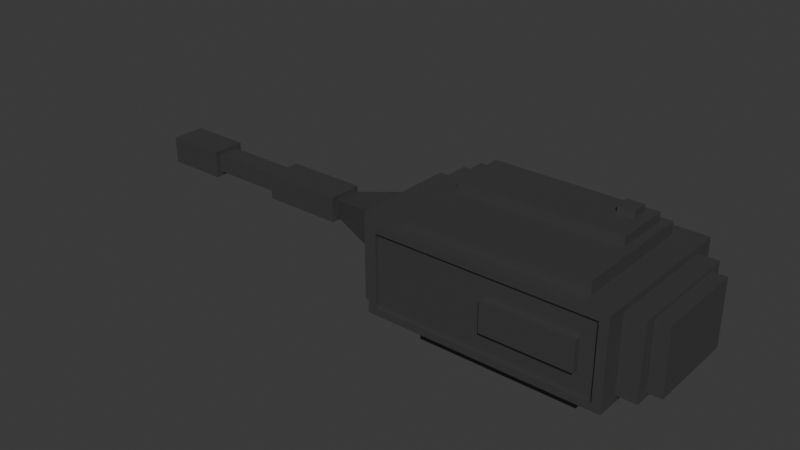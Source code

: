 # Source: size-6.blend  (saved by Blender 4.3.34; exported with 4.5.12 LTS)
import bpy
from mathutils import Matrix  # noqa: F401  (used for matrix-valued properties, if any)

bpy.ops.wm.read_factory_settings(use_empty=True)
scene = bpy.context.scene
scene.name = 'Scene'

# ---- collections
col_collection = bpy.data.collections.new('Collection'); scene.collection.children.link(col_collection)

# ---- materials (node trees are filled in below, after node groups)
mat_material_001 = bpy.data.materials.new('Material.001')

# ---- material node trees
mat_material_001.use_nodes = True; mat_material_001.node_tree.nodes.clear()
_N = mat_material_001.node_tree.nodes; _L = mat_material_001.node_tree.links
n0 = _N.new('ShaderNodeBsdfPrincipled'); n0.name = 'Principled BSDF'; n0.location = (10, 300)
n0.inputs[0].default_value = (0.1413, 0.1413, 0.1413, 1.0)
n0.inputs[1].default_value = 0.748
n1 = _N.new('ShaderNodeOutputMaterial'); n1.name = 'Material Output'; n1.location = (300, 300)
_L.new(n0.outputs[0], n1.inputs[0])
n1.is_active_output = True

# ---- world
world_world = bpy.data.worlds.new('World'); scene.world = world_world
world_world.use_nodes = True; world_world.node_tree.nodes.clear()
_N = world_world.node_tree.nodes; _L = world_world.node_tree.links
n0 = _N.new('ShaderNodeOutputWorld'); n0.name = 'World Output'; n0.location = (300, 300)
n1 = _N.new('ShaderNodeBackground'); n1.name = 'Background'; n1.location = (10, 300)
n1.inputs[0].default_value = (0.05088, 0.05088, 0.05088, 1.0)
_L.new(n1.outputs[0], n0.inputs[0])
n0.is_active_output = True
world_world.color = (0.05088, 0.05088, 0.05088)
world_world.sun_shadow_jitter_overblur = 0.0

# ---- meshes
me_cube_003 = bpy.data.meshes.new('Cube.003')
me_cube_003.from_pydata([(0.6615, -0.9796, -11.2), (0.6615, -0.9796, -8.482), (0.6615, 1.02, -11.2), (0.6615, 1.02, -8.482), (2.662, -0.9796, -11.2), (2.662, -0.9796, -8.482), (2.662, 1.02, -11.2), (2.662, 1.02, -8.482), (0.355, -1.286, -8.482), (0.355, 1.327, -8.482), (2.968, -1.286, -8.482), (2.968, 1.327, -8.482), (0.355, -1.286, -7.839), (0.355, 1.327, -7.839), (2.968, -1.286, -7.839), (2.968, 1.327, -7.839), (0.355, -1.286, -7.839), (0.355, 1.327, -7.839), (2.968, -1.286, -7.839), (2.968, 1.327, -7.839), (0.2158, -1.315, -7.337), (0.2158, 1.356, -7.337), (3.121, -1.107, -7.005), (3.121, 1.148, -7.005), (0.2158, -1.315, 2.582), (0.2158, 1.356, 2.582), (3.121, -1.107, 2.25), (3.121, 1.148, 2.25), (3.121, 1.55, -7.839), (3.014, -1.51, -6.941), (2.793, 1.223, 3.084), (2.793, -1.182, 3.084), (3.361, -0.8593, -6.508), (3.361, 0.9, -6.508), (3.361, -0.8593, 1.753), (3.361, 0.9, 1.753), (3.361, 1.148, -7.005), (3.361, -1.107, -7.005), (3.361, 1.148, 2.25), (3.361, -1.107, 2.25), (3.532, -0.8593, -6.508), (3.532, 0.9, -6.508), (3.532, -0.8593, 1.753), (3.532, 0.9, 1.753), (0.3228, -1.51, -6.941), (0.2158, 1.55, -7.839), (0.5433, -1.182, 3.084), (0.5433, 1.223, 3.084), (0.05929, -0.9967, -6.836), (0.05929, 1.037, -6.836), (0.05929, -0.9967, 2.081), (0.05929, 1.037, 2.081), (0.05929, -1.315, -7.337), (0.05929, 1.356, -7.337), (0.05929, -1.315, 2.582), (0.05929, 1.356, 2.582), (-0.1245, -0.5841, -5.268), (-0.1245, 0.6249, -5.268), (-0.1245, -0.5841, 0.5129), (-0.1245, 0.6249, 0.5129), (-0.1245, -0.9967, -6.836), (-0.1245, 1.037, -6.836), (-0.1245, -0.9967, 2.081), (-0.1245, 1.037, 2.081), (-1.034, -0.2046, -3.453), (-1.034, 0.2454, -3.453), (-1.034, -0.2046, -1.302), (-1.034, 0.2454, -1.302), (-1.034, -0.3153, -3.983), (-1.034, 0.3561, -3.983), (-1.034, -0.3153, -0.7722), (-1.034, 0.3561, -0.7722), (-2.065, -0.1936, -3.512), (-2.065, 0.2344, -3.512), (-2.065, -0.1936, -1.243), (-2.065, 0.2344, -1.243), (-2.065, -0.3153, -3.983), (-2.065, 0.3561, -3.983), (-2.065, -0.3153, -0.7722), (-2.065, 0.3561, -0.7722), (-3.079, -0.1936, -3.512), (-3.079, 0.2344, -3.512), (-3.079, -0.1936, -1.243), (-3.079, 0.2344, -1.243), (-3.079, -0.3052, -4.104), (-3.079, 0.346, -4.104), (-3.079, -0.3052, -0.6512), (-3.079, 0.346, -0.6512), (-3.864, -0.1954, -3.382), (-3.864, 0.2362, -3.382), (-3.864, -0.1954, -1.373), (-3.864, 0.2362, -1.373), (-3.864, -0.3052, -4.104), (-3.864, 0.346, -4.104), (-3.864, -0.3052, -0.6512), (-3.864, 0.346, -0.6512), (-3.233, -0.1954, -3.382), (-3.233, 0.2362, -3.382), (-3.233, -0.1954, -1.373), (-3.233, 0.2362, -1.373), (0.3228, -1.51, 2.186), (0.2158, 1.55, 3.084), (3.121, 1.55, 3.084), (3.014, -1.51, 2.186), (2.793, 1.223, 4.655), (2.793, -1.182, 4.655), (0.5433, -1.182, 4.655), (0.5433, 1.223, 4.655), (2.69, 1.067, 4.655), (2.69, -0.01548, 4.655), (0.6466, -0.01548, 4.655), (0.6466, 1.067, 4.655), (2.563, 0.9173, 5.788), (2.563, 0.6155, 5.788), (2.353, 0.6155, 5.788), (2.353, 0.9173, 5.788), (0.6466, -0.01548, 5.788), (0.6466, 1.067, 5.788), (2.69, 1.067, 5.788), (2.69, -0.01548, 5.788), (2.563, 0.9173, 6.617), (2.563, 0.6155, 6.617), (2.353, 0.6155, 6.617), (2.353, 0.9173, 6.617), (3.121, -1.51, -7.839), (0.2158, -1.51, -7.839), (3.121, -1.51, 3.084), (0.2158, -1.51, 3.084), (3.014, -1.439, -6.941), (0.3228, -1.439, -6.941), (0.3228, -1.439, 2.186), (3.014, -1.439, 2.186), (2.814, -1.439, -4.265), (1.701, -1.439, -4.265), (1.701, -1.439, -0.4901), (2.814, -1.439, -0.4901), (2.814, -1.567, -4.265), (1.701, -1.567, -4.265), (1.701, -1.567, -0.4901), (2.814, -1.567, -0.4901)], [], [(0, 1, 3, 2), (2, 3, 7, 6), (6, 7, 5, 4), (4, 5, 1, 0), (2, 6, 4, 0), (1, 5, 10, 8), (10, 11, 15, 14), (7, 3, 9, 11), (5, 7, 11, 10), (3, 1, 8, 9), (12, 14, 18, 16), (9, 8, 12, 13), (8, 10, 14, 12), (11, 9, 13, 15), (19, 17, 45, 28), (15, 13, 17, 19), (14, 15, 19, 18), (13, 12, 16, 17), (23, 27, 38, 36), (18, 19, 28, 124), (17, 16, 125, 45), (16, 18, 124, 125), (31, 30, 104, 105), (20, 24, 54, 52), (29, 103, 131, 128), (28, 45, 101, 102), (23, 22, 124, 28), (26, 27, 102, 126), (27, 23, 28, 102), (22, 26, 126, 124), (34, 32, 40, 42), (22, 23, 36, 37), (26, 22, 37, 39), (27, 26, 39, 38), (33, 32, 37, 36), (34, 35, 38, 39), (35, 33, 36, 38), (32, 34, 39, 37), (40, 41, 43, 42), (35, 34, 42, 43), (33, 35, 43, 41), (32, 33, 41, 40), (20, 21, 45, 125), (25, 24, 127, 101), (24, 20, 125, 127), (21, 25, 101, 45), (48, 50, 62, 60), (21, 20, 52, 53), (25, 21, 53, 55), (24, 25, 55, 54), (48, 49, 53, 52), (51, 50, 54, 55), (50, 48, 52, 54), (49, 51, 55, 53), (56, 58, 66, 64), (49, 48, 60, 61), (51, 49, 61, 63), (50, 51, 63, 62), (56, 57, 61, 60), (59, 58, 62, 63), (58, 56, 60, 62), (57, 59, 63, 61), (67, 65, 69, 71), (57, 56, 64, 65), (59, 57, 65, 67), (58, 59, 67, 66), (70, 71, 79, 78), (66, 67, 71, 70), (64, 66, 70, 68), (65, 64, 68, 69), (75, 73, 81, 83), (68, 70, 78, 76), (69, 68, 76, 77), (71, 69, 77, 79), (72, 73, 77, 76), (75, 74, 78, 79), (74, 72, 76, 78), (73, 75, 79, 77), (80, 82, 86, 84), (74, 75, 83, 82), (72, 74, 82, 80), (73, 72, 80, 81), (84, 86, 94, 92), (81, 80, 84, 85), (83, 81, 85, 87), (82, 83, 87, 86), (89, 88, 96, 97), (85, 84, 92, 93), (87, 85, 93, 95), (86, 87, 95, 94), (88, 89, 93, 92), (91, 90, 94, 95), (90, 88, 92, 94), (89, 91, 95, 93), (97, 96, 98, 99), (91, 89, 97, 99), (90, 91, 99, 98), (88, 90, 98, 96), (46, 47, 101, 127), (47, 30, 102, 101), (30, 31, 126, 102), (31, 46, 127, 126), (105, 104, 108, 109), (47, 46, 106, 107), (46, 31, 105, 106), (30, 47, 107, 104), (110, 109, 119, 116), (107, 106, 110, 111), (106, 105, 109, 110), (104, 107, 111, 108), (113, 112, 120, 121), (108, 111, 117, 118), (109, 108, 118, 119), (111, 110, 116, 117), (114, 115, 117, 116), (115, 112, 118, 117), (112, 113, 119, 118), (113, 114, 116, 119), (120, 123, 122, 121), (115, 114, 122, 123), (114, 113, 121, 122), (112, 115, 123, 120), (29, 44, 125, 124), (100, 103, 126, 127), (103, 29, 124, 126), (44, 100, 127, 125), (128, 131, 135, 132), (44, 29, 128, 129), (100, 44, 129, 130), (103, 100, 130, 131), (134, 133, 137, 138), (129, 128, 132, 133), (130, 129, 133, 134), (131, 130, 134, 135), (137, 136, 139, 138), (135, 134, 138, 139), (132, 135, 139, 136), (133, 132, 136, 137)])
_uv = me_cube_003.uv_layers.new(name='UVMap')
_uv.uv.foreach_set('vector', [0.375, 0.0, 0.625, 0.0, 0.625, 0.25, 0.375, 0.25, 0.375, 0.25, 0.625, 0.25, 0.625, 0.5, 0.375, 0.5, 0.375, 0.5, 0.625, 0.5, 0.625, 0.75, 0.375, 0.75, 0.375, 0.75, 0.625, 0.75, 0.625, 1.0, 0.375, 1.0, 0.125, 0.5, 0.375, 0.5, 0.375, 0.75, 0.125, 0.75, 0.625, 1.0, 0.625, 0.75, 0.625, 0.75, 0.625, 1.0, 0.625, 0.75, 0.625, 0.5, 0.625, 0.5, 0.625, 0.75, 0.625, 0.5, 0.625, 0.25, 0.625, 0.25, 0.625, 0.5, 0.625, 0.75, 0.625, 0.5, 0.625, 0.5, 0.625, 0.75, 0.625, 0.25, 0.625, 0.0, 0.625, 0.0, 0.625, 0.25, 0.625, 1.0, 0.625, 0.75, 0.625, 0.75, 0.625, 1.0, 0.625, 0.25, 0.625, 0.0, 0.625, 0.0, 0.625, 0.25, 0.625, 1.0, 0.625, 0.75, 0.625, 0.75, 0.625, 1.0, 0.625, 0.5, 0.625, 0.25, 0.625, 0.25, 0.625, 0.5, 0.625, 0.5, 0.625, 0.25, 0.625, 0.25, 0.625, 0.5, 0.625, 0.5, 0.625, 0.25, 0.625, 0.25, 0.625, 0.5, 0.625, 0.75, 0.625, 0.5, 0.625, 0.5, 0.625, 0.75, 0.625, 0.25, 0.625, 0.0, 0.625, 0.0, 0.625, 0.25, 0.625, 0.5681, 0.625, 0.5681, 0.625, 0.5681, 0.625, 0.5681, 0.625, 0.75, 0.625, 0.5, 0.625, 0.5, 0.625, 0.75, 0.625, 0.25, 0.625, 0.0, 0.625, 0.0, 0.625, 0.25, 0.625, 1.0, 0.625, 0.75, 0.625, 0.75, 0.625, 1.0, 0.6532, 0.7232, 0.6532, 0.5268, 0.6532, 0.5268, 0.6532, 0.7232, 0.625, 0.04103, 0.625, 0.04103, 0.625, 0.04103, 0.625, 0.04103, 0.625, 0.8032, 0.625, 0.8032, 0.625, 0.8032, 0.625, 0.8032, 0.625, 0.5, 0.625, 0.25, 0.625, 0.25, 0.625, 0.5, 0.625, 0.5681, 0.625, 0.6819, 0.625, 0.75, 0.625, 0.5, 0.625, 0.6819, 0.625, 0.5681, 0.625, 0.5, 0.625, 0.75, 0.625, 0.5681, 0.625, 0.5681, 0.625, 0.5, 0.625, 0.5, 0.625, 0.6819, 0.625, 0.6819, 0.625, 0.75, 0.625, 0.75, 0.625, 0.6568, 0.625, 0.6568, 0.625, 0.6568, 0.625, 0.6568, 0.625, 0.6819, 0.625, 0.5681, 0.625, 0.5681, 0.625, 0.6819, 0.625, 0.6819, 0.625, 0.6819, 0.625, 0.6819, 0.625, 0.6819, 0.625, 0.5681, 0.625, 0.6819, 0.625, 0.6819, 0.625, 0.5681, 0.625, 0.5932, 0.625, 0.6568, 0.625, 0.6819, 0.625, 0.5681, 0.625, 0.6568, 0.625, 0.5932, 0.625, 0.5681, 0.625, 0.6819, 0.625, 0.5932, 0.625, 0.5932, 0.625, 0.5681, 0.625, 0.5681, 0.625, 0.6568, 0.625, 0.6568, 0.625, 0.6819, 0.625, 0.6819, 0.625, 0.6568, 0.625, 0.5932, 0.625, 0.5932, 0.625, 0.6568, 0.625, 0.5932, 0.625, 0.6568, 0.625, 0.6568, 0.625, 0.5932, 0.625, 0.5932, 0.625, 0.5932, 0.625, 0.5932, 0.625, 0.5932, 0.625, 0.6568, 0.625, 0.5932, 0.625, 0.5932, 0.625, 0.6568, 0.625, 0.04103, 0.625, 0.209, 0.625, 0.25, 0.625, 0.0, 0.625, 0.209, 0.625, 0.04103, 0.625, 0.0, 0.625, 0.25, 0.625, 0.04103, 0.625, 0.04103, 0.625, 0.0, 0.625, 0.0, 0.625, 0.209, 0.625, 0.209, 0.625, 0.25, 0.625, 0.25, 0.625, 0.07253, 0.625, 0.07253, 0.625, 0.07253, 0.625, 0.07253, 0.625, 0.209, 0.625, 0.04103, 0.625, 0.04103, 0.625, 0.209, 0.625, 0.209, 0.625, 0.209, 0.625, 0.209, 0.625, 0.209, 0.625, 0.04103, 0.625, 0.209, 0.625, 0.209, 0.625, 0.04103, 0.625, 0.07253, 0.625, 0.1775, 0.625, 0.209, 0.625, 0.04103, 0.625, 0.1775, 0.625, 0.07253, 0.625, 0.04103, 0.625, 0.209, 0.625, 0.07253, 0.625, 0.07253, 0.625, 0.04103, 0.625, 0.04103, 0.625, 0.1775, 0.625, 0.1775, 0.625, 0.209, 0.625, 0.209, 0.625, 0.1134, 0.625, 0.1134, 0.625, 0.1134, 0.625, 0.1134, 0.625, 0.1775, 0.625, 0.07253, 0.625, 0.07253, 0.625, 0.1775, 0.625, 0.1775, 0.625, 0.1775, 0.625, 0.1775, 0.625, 0.1775, 0.625, 0.07253, 0.625, 0.1775, 0.625, 0.1775, 0.625, 0.07253, 0.625, 0.1134, 0.625, 0.1366, 0.625, 0.1775, 0.625, 0.07253, 0.625, 0.1366, 0.625, 0.1134, 0.625, 0.07253, 0.625, 0.1775, 0.625, 0.1134, 0.625, 0.1134, 0.625, 0.07253, 0.625, 0.07253, 0.625, 0.1366, 0.625, 0.1366, 0.625, 0.1775, 0.625, 0.1775, 0.625, 0.1366, 0.625, 0.1366, 0.625, 0.1366, 0.625, 0.1366, 0.625, 0.1366, 0.625, 0.1134, 0.625, 0.1134, 0.625, 0.1366, 0.625, 0.1366, 0.625, 0.1366, 0.625, 0.1366, 0.625, 0.1366, 0.625, 0.1134, 0.625, 0.1366, 0.625, 0.1366, 0.625, 0.1134, 0.625, 0.1134, 0.625, 0.1366, 0.625, 0.1366, 0.625, 0.1134, 0.625, 0.1134, 0.625, 0.1366, 0.625, 0.1366, 0.625, 0.1134, 0.625, 0.1134, 0.625, 0.1134, 0.625, 0.1134, 0.625, 0.1134, 0.625, 0.1366, 0.625, 0.1134, 0.625, 0.1134, 0.625, 0.1366, 0.625, 0.1324, 0.625, 0.1324, 0.625, 0.1324, 0.625, 0.1324, 0.625, 0.1134, 0.625, 0.1134, 0.625, 0.1134, 0.625, 0.1134, 0.625, 0.1366, 0.625, 0.1134, 0.625, 0.1134, 0.625, 0.1366, 0.625, 0.1366, 0.625, 0.1366, 0.625, 0.1366, 0.625, 0.1366, 0.625, 0.1176, 0.625, 0.1324, 0.625, 0.1366, 0.625, 0.1134, 0.625, 0.1324, 0.625, 0.1176, 0.625, 0.1134, 0.625, 0.1366, 0.625, 0.1176, 0.625, 0.1176, 0.625, 0.1134, 0.625, 0.1134, 0.625, 0.1324, 0.625, 0.1324, 0.625, 0.1366, 0.625, 0.1366, 0.625, 0.1176, 0.625, 0.1176, 0.625, 0.1176, 0.625, 0.1176, 0.625, 0.1176, 0.625, 0.1324, 0.625, 0.1324, 0.625, 0.1176, 0.625, 0.1176, 0.625, 0.1176, 0.625, 0.1176, 0.625, 0.1176, 0.625, 0.1324, 0.625, 0.1176, 0.625, 0.1176, 0.625, 0.1324, 0.625, 0.1176, 0.625, 0.1176, 0.625, 0.1176, 0.625, 0.1176, 0.625, 0.1324, 0.625, 0.1176, 0.625, 0.1176, 0.625, 0.1324, 0.625, 0.1324, 0.625, 0.1324, 0.625, 0.1324, 0.625, 0.1324, 0.625, 0.1176, 0.625, 0.1324, 0.625, 0.1324, 0.625, 0.1176, 0.625, 0.1299, 0.625, 0.1201, 0.625, 0.1201, 0.625, 0.1299, 0.625, 0.1324, 0.625, 0.1176, 0.625, 0.1176, 0.625, 0.1324, 0.625, 0.1324, 0.625, 0.1324, 0.625, 0.1324, 0.625, 0.1324, 0.625, 0.1176, 0.625, 0.1324, 0.625, 0.1324, 0.625, 0.1176, 0.625, 0.1201, 0.625, 0.1299, 0.625, 0.1324, 0.625, 0.1176, 0.625, 0.1299, 0.625, 0.1201, 0.625, 0.1176, 0.625, 0.1324, 0.625, 0.1201, 0.625, 0.1201, 0.625, 0.1176, 0.625, 0.1176, 0.625, 0.1299, 0.625, 0.1299, 0.625, 0.1324, 0.625, 0.1324, 0.625, 0.1299, 0.625, 0.1201, 0.625, 0.1201, 0.625, 0.1299, 0.625, 0.1299, 0.625, 0.1299, 0.625, 0.1299, 0.625, 0.1299, 0.625, 0.1201, 0.625, 0.1299, 0.625, 0.1299, 0.625, 0.1201, 0.625, 0.1201, 0.625, 0.1201, 0.625, 0.1201, 0.625, 0.1201, 0.8468, 0.7232, 0.8468, 0.5268, 0.875, 0.5, 0.875, 0.75, 0.8468, 0.5268, 0.6532, 0.5268, 0.625, 0.5, 0.875, 0.5, 0.6532, 0.5268, 0.6532, 0.7232, 0.625, 0.75, 0.625, 0.5, 0.6532, 0.7232, 0.8468, 0.7232, 0.875, 0.75, 0.625, 0.75, 0.6532, 0.7232, 0.6532, 0.5268, 0.6532, 0.5268, 0.6532, 0.7232, 0.8468, 0.5268, 0.8468, 0.7232, 0.8468, 0.7232, 0.8468, 0.5268, 0.8468, 0.7232, 0.6532, 0.7232, 0.6532, 0.7232, 0.8468, 0.7232, 0.6532, 0.5268, 0.8468, 0.5268, 0.8468, 0.5268, 0.6532, 0.5268, 0.8468, 0.7232, 0.6532, 0.7232, 0.6532, 0.7232, 0.8468, 0.7232, 0.8468, 0.5268, 0.8468, 0.7232, 0.8468, 0.7232, 0.8468, 0.5268, 0.8468, 0.7232, 0.6532, 0.7232, 0.6532, 0.7232, 0.8468, 0.7232, 0.6532, 0.5268, 0.8468, 0.5268, 0.8468, 0.5268, 0.6532, 0.5268, 0.6902, 0.6524, 0.6902, 0.5976, 0.6902, 0.5976, 0.6902, 0.6524, 0.6532, 0.5268, 0.8468, 0.5268, 0.8468, 0.5268, 0.6532, 0.5268, 0.6532, 0.7232, 0.6532, 0.5268, 0.6532, 0.5268, 0.6532, 0.7232, 0.8468, 0.5268, 0.8468, 0.7232, 0.8468, 0.7232, 0.8468, 0.5268, 0.8098, 0.6524, 0.8098, 0.5976, 0.8468, 0.5268, 0.8468, 0.7232, 0.8098, 0.5976, 0.6902, 0.5976, 0.6532, 0.5268, 0.8468, 0.5268, 0.6902, 0.5976, 0.6902, 0.6524, 0.6532, 0.7232, 0.6532, 0.5268, 0.6902, 0.6524, 0.8098, 0.6524, 0.8468, 0.7232, 0.6532, 0.7232, 0.6902, 0.5976, 0.8098, 0.5976, 0.8098, 0.6524, 0.6902, 0.6524, 0.8098, 0.5976, 0.8098, 0.6524, 0.8098, 0.6524, 0.8098, 0.5976, 0.8098, 0.6524, 0.6902, 0.6524, 0.6902, 0.6524, 0.8098, 0.6524, 0.6902, 0.5976, 0.8098, 0.5976, 0.8098, 0.5976, 0.6902, 0.5976, 0.625, 0.8032, 0.625, 0.9468, 0.625, 1.0, 0.625, 0.75, 0.625, 0.9468, 0.625, 0.8032, 0.625, 0.75, 0.625, 1.0, 0.625, 0.8032, 0.625, 0.8032, 0.625, 0.75, 0.625, 0.75, 0.625, 0.9468, 0.625, 0.9468, 0.625, 1.0, 0.625, 1.0, 0.625, 0.8032, 0.625, 0.8032, 0.625, 0.8032, 0.625, 0.8032, 0.625, 0.9468, 0.625, 0.8032, 0.625, 0.8032, 0.625, 0.9468, 0.625, 0.9468, 0.625, 0.9468, 0.625, 0.9468, 0.625, 0.9468, 0.625, 0.8032, 0.625, 0.9468, 0.625, 0.9468, 0.625, 0.8032, 0.625, 0.9468, 0.625, 0.9468, 0.625, 0.9468, 0.625, 0.9468, 0.625, 0.9468, 0.625, 0.8032, 0.625, 0.8032, 0.625, 0.9468, 0.625, 0.9468, 0.625, 0.9468, 0.625, 0.9468, 0.625, 0.9468, 0.625, 0.8032, 0.625, 0.9468, 0.625, 0.9468, 0.625, 0.8032, 0.625, 0.9468, 0.625, 0.8032, 0.625, 0.8032, 0.625, 0.9468, 0.625, 0.8032, 0.625, 0.9468, 0.625, 0.9468, 0.625, 0.8032, 0.625, 0.8032, 0.625, 0.8032, 0.625, 0.8032, 0.625, 0.8032, 0.625, 0.9468, 0.625, 0.8032, 0.625, 0.8032, 0.625, 0.9468])
me_cube_003.materials.append(mat_material_001)
me_cube_003.update()

# ---- objects
ob_cube_002 = bpy.data.objects.new('Cube.002', me_cube_003)

# ---- transforms, parenting, visibility, modifiers, constraints
ob_cube_002.location = (0.0, 0.0, 0.0)
ob_cube_002.scale = (0.7569, 0.4995, 0.07569)

# ---- collection membership
col_collection.objects.link(ob_cube_002)

# ---- scene / render settings (as saved in the file)
scene.frame_start = 1; scene.frame_end = 250; scene.frame_set(1)
scene.render.engine = 'BLENDER_EEVEE_NEXT'
bpy.context.view_layer.update()

# ---- added for rendering (the .blend has no active camera and no usable light): camera, sun
cam_auto = bpy.data.cameras.new('AutoCamera')
cam_auto.lens = 50.0
cam_auto.sensor_width = 36.0
cam_auto.clip_end = 1000.0
ob_auto_camera = bpy.data.objects.new('AutoCamera', cam_auto)
scene.collection.objects.link(ob_auto_camera)
ob_auto_camera.location = (5.39374, -6.62727, 4.24195)
ob_auto_camera.rotation_euler = (1.09748, -7.21219e-08, 0.694738)
scene.camera = ob_auto_camera
light_auto_sun = bpy.data.lights.new('AutoSun', 'SUN')
light_auto_sun.energy = 3.0
light_auto_sun.angle = 0.0523599
ob_auto_sun = bpy.data.objects.new('AutoSun', light_auto_sun)
scene.collection.objects.link(ob_auto_sun)
ob_auto_sun.rotation_euler = (0.872665, 0.174533, 0.523599)
bpy.context.view_layer.update()
